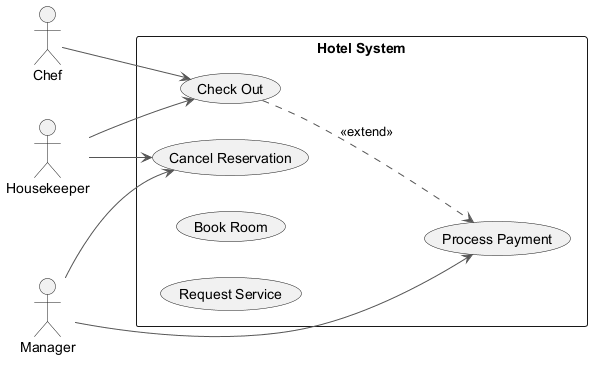

The diagram above was rendered by PlantUML. Its source (embedded in the PNG):
@startuml
skinparam monochrome true
skinparam ArrowColor #555555
left to right direction
actor "Housekeeper" as H
actor "Manager" as M
actor "Chef" as C
rectangle "Hotel System" {
  usecase "Check Out" as UC_CheckOut
  usecase "Cancel Reservation" as UC_CancelReservation
  usecase "Process Payment" as UC_ProcessPayment
  usecase "Book Room" as UC_BookRoom
  usecase "Request Service" as UC_RequestService
}
H --> UC_CancelReservation
H --> UC_CheckOut
M --> UC_CancelReservation
M --> UC_ProcessPayment
C --> UC_CheckOut
UC_CheckOut ..> UC_ProcessPayment : <<extend>>
@enduml